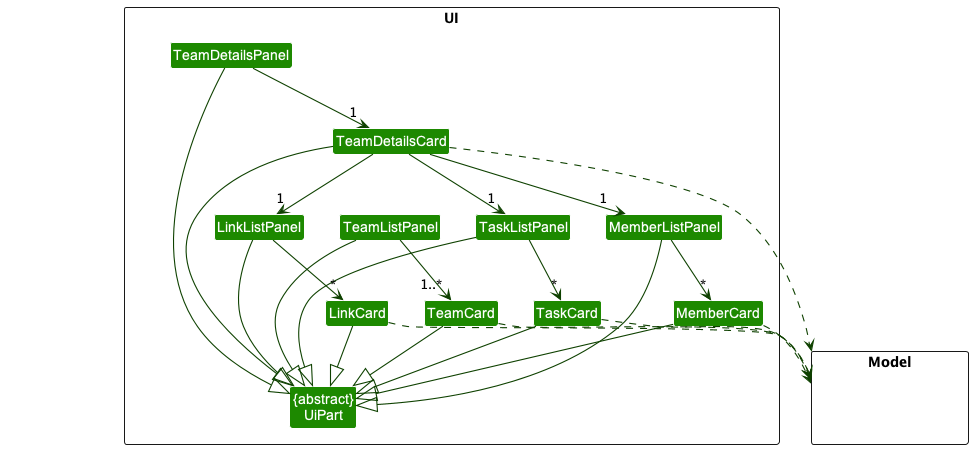

The diagram above was rendered by PlantUML. Its source (embedded in the PNG):
@startuml
!include style.puml
skinparam arrowThickness 1.1
skinparam arrowColor UI_COLOR_T4
skinparam classBackgroundColor UI_COLOR

package UI <<Rectangle>>{
Class "{abstract}\nUiPart" as UiPart
Class TeamListPanel
Class TeamCard
Class TeamDetailsPanel
Class TeamDetailsCard
Class TaskListPanel
Class TaskCard
Class MemberListPanel
Class MemberCard
Class LinkListPanel
Class LinkCard
}

package Model <<Rectangle>> {
Class HiddenModel #FFFFFF
}

Class HiddenOutside #FFFFFF

TeamDetailsCard -down-|> UiPart
TeamCard --|> UiPart
MemberCard --|> UiPart
MemberListPanel --|> UiPart
TaskCard --|> UiPart
TaskListPanel --|> UiPart
TeamDetailsPanel --|> UiPart
LinkListPanel --|> UiPart
LinkCard --|> UiPart
TeamListPanel --|> UiPart

TeamListPanel --> "1..*" TeamCard

TeamDetailsPanel --> "1" TeamDetailsCard
TeamDetailsCard --> "1" TaskListPanel
TeamDetailsCard--> "1" MemberListPanel
TaskListPanel --> "*" TaskCard
MemberListPanel --> "*" MemberCard
TeamDetailsCard --> "1" LinkListPanel
LinkListPanel --> "*" LinkCard

TeamCard ..> Model
LinkCard ..> Model
TeamDetailsCard ..> Model
TaskCard ..> Model
MemberCard ..> Model

@enduml